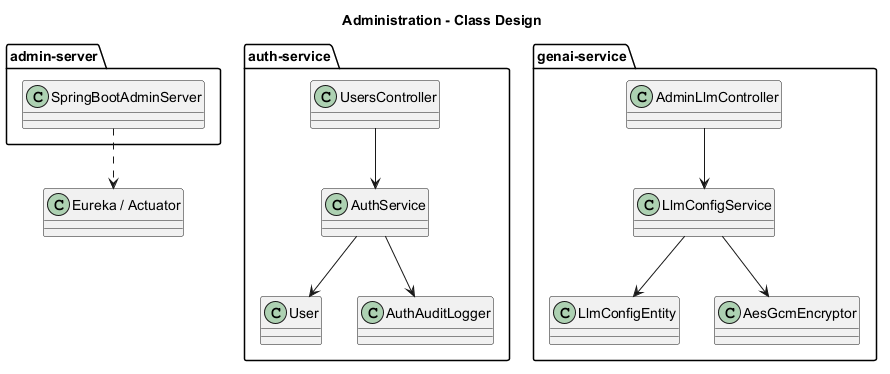

The diagram above was rendered by PlantUML. Its source (embedded in the PNG):
@startuml
title Administration - Class Design
skinparam classAttributeIconSize 0
skinparam shadowing false

package "auth-service" {
  class UsersController
  class AuthService
  class User
  class AuthAuditLogger
}

package "genai-service" {
  class AdminLlmController
  class LlmConfigService
  class LlmConfigEntity
  class AesGcmEncryptor
}

package "admin-server" {
  class SpringBootAdminServer
}

UsersController --> AuthService
AuthService --> User
AuthService --> AuthAuditLogger
AdminLlmController --> LlmConfigService
LlmConfigService --> LlmConfigEntity
LlmConfigService --> AesGcmEncryptor
SpringBootAdminServer ..> "Eureka / Actuator"
@enduml